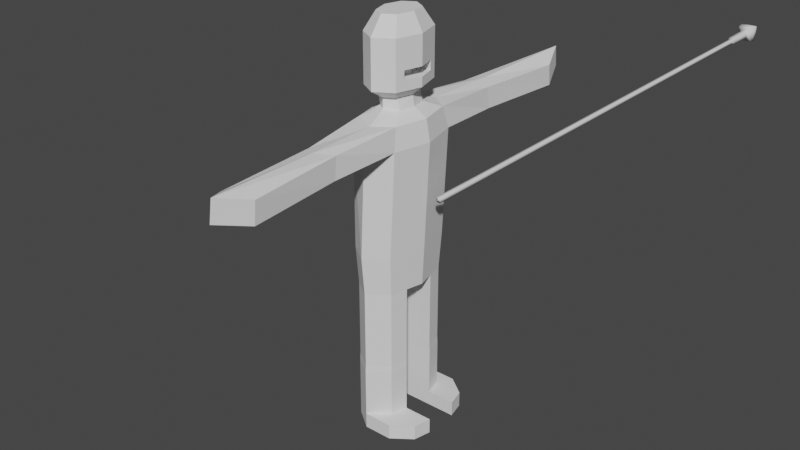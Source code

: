 # Source: robot.blend  (saved by Blender 3.6.13; exported with 4.5.12 LTS)
import bpy
from mathutils import Matrix  # noqa: F401  (used for matrix-valued properties, if any)

bpy.ops.wm.read_factory_settings(use_empty=True)
scene = bpy.context.scene
scene.name = 'Scene'

# ---- collections
col_collection = bpy.data.collections.new('Collection'); scene.collection.children.link(col_collection)

# ---- node groups
ng_auto_smooth = bpy.data.node_groups.new('Auto Smooth', 'GeometryNodeTree')
_s = ng_auto_smooth.interface.new_socket(name='Geometry', in_out='OUTPUT', socket_type='NodeSocketGeometry')
_s = ng_auto_smooth.interface.new_socket(name='Geometry', in_out='INPUT', socket_type='NodeSocketGeometry')
_s = ng_auto_smooth.interface.new_socket(name='Angle', in_out='INPUT', socket_type='NodeSocketFloat')
_s.subtype = 'ANGLE'
_s.min_value = 0.0
_s.max_value = 3.142
ng_auto_smooth.is_modifier = True
_N = ng_auto_smooth.nodes; _L = ng_auto_smooth.links
n0 = _N.new('NodeGroupOutput'); n0.name = 'Group Output'; n0.location = (480, -100)
n1 = _N.new('NodeGroupInput'); n1.name = 'Group Input'; n1.location = (-420, -300)
n2 = _N.new('NodeGroupInput'); n2.name = 'Group Input.001'; n2.location = (-60, -100)
n3 = _N.new('GeometryNodeSetShadeSmooth'); n3.name = 'Set Shade Smooth'; n3.location = (120, -100)
n3.domain = 'EDGE'
n4 = _N.new('GeometryNodeSetShadeSmooth'); n4.name = 'Set Shade Smooth.001'; n4.location = (300, -100)
n5 = _N.new('GeometryNodeInputMeshEdgeAngle'); n5.name = 'Edge Angle'; n5.location = (-420, -220)
n6 = _N.new('GeometryNodeInputEdgeSmooth'); n6.name = 'Is Edge Smooth'; n6.location = (-60, -160)
n7 = _N.new('GeometryNodeInputShadeSmooth'); n7.name = 'Is Face Smooth'; n7.location = (-240, -340)
n8 = _N.new('FunctionNodeBooleanMath'); n8.name = 'Boolean Math'; n8.location = (-60, -220)
n9 = _N.new('FunctionNodeCompare'); n9.name = 'Compare'; n9.location = (-240, -180)
n9.operation = 'LESS_EQUAL'
_L.new(n5.outputs[0], n9.inputs[0])
_L.new(n4.outputs[0], n0.inputs[0])
_L.new(n1.outputs[1], n9.inputs[1])
_L.new(n9.outputs[0], n8.inputs[0])
_L.new(n7.outputs[0], n8.inputs[1])
_L.new(n2.outputs[0], n3.inputs[0])
_L.new(n6.outputs[0], n3.inputs[1])
_L.new(n3.outputs[0], n4.inputs[0])
_L.new(n8.outputs[0], n3.inputs[2])
n0.is_active_output = True

# ---- world
world_world = bpy.data.worlds.new('World'); scene.world = world_world
world_world.use_nodes = True; world_world.node_tree.nodes.clear()
_N = world_world.node_tree.nodes; _L = world_world.node_tree.links
n0 = _N.new('ShaderNodeOutputWorld'); n0.name = 'World Output'; n0.location = (300, 300)
n1 = _N.new('ShaderNodeBackground'); n1.name = 'Background'; n1.location = (10, 300)
n1.inputs[0].default_value = (0.05088, 0.05088, 0.05088, 1.0)
_L.new(n1.outputs[0], n0.inputs[0])
n0.is_active_output = True
world_world.color = (0.05088, 0.05088, 0.05088)
world_world.use_sun_shadow = False
world_world.sun_shadow_jitter_overblur = 0.0

# ---- meshes
me_cube_001 = bpy.data.meshes.new('Cube.001')
me_cube_001.from_pydata([(-1.0, 7.219e-05, -1.0), (-1.0, 7.219e-05, 1.0), (-1.0, 2.074, -1.0), (-1.0, 2.074, 1.0), (1.0, 7.219e-05, -1.0), (1.0, 7.219e-05, 1.0), (1.0, 2.074, -1.0), (1.0, 2.074, 1.0), (-1.0, 1.995, -1.0), (-1.0, 1.915, -1.0), (-1.0, 1.835, -1.0), (-1.0, 1.755, -1.0), (-1.0, 1.675, -1.0), (-1.0, 1.596, -1.0), (-1.0, 1.516, -1.0), (-1.0, 1.436, -1.0), (-1.0, 1.356, -1.0), (-1.0, 1.277, -1.0), (-1.0, 1.197, -1.0), (-1.0, 1.117, -1.0), (-1.0, 1.037, -1.0), (-1.0, 0.9575, -1.0), (-1.0, 0.8777, -1.0), (-1.0, 0.7979, -1.0), (-1.0, 0.7181, -1.0), (-1.0, 0.6383, -1.0), (-1.0, 0.5585, -1.0), (-1.0, 0.4788, -1.0), (-1.0, 0.399, -1.0), (-1.0, 0.3192, -1.0), (-1.0, 0.2394, -1.0), (-1.0, 0.1596, -1.0), (-1.0, 0.07985, -1.0), (-1.0, 0.07985, 1.0), (-1.0, 0.1596, 1.0), (-1.0, 0.2394, 1.0), (-1.0, 0.3192, 1.0), (-1.0, 0.399, 1.0), (-1.0, 0.4788, 1.0), (-1.0, 0.5585, 1.0), (-1.0, 0.6383, 1.0), (-1.0, 0.7181, 1.0), (-1.0, 0.7979, 1.0), (-1.0, 0.8777, 1.0), (-1.0, 0.9575, 1.0), (-1.0, 1.037, 1.0), (-1.0, 1.117, 1.0), (-1.0, 1.197, 1.0), (-1.0, 1.277, 1.0), (-1.0, 1.356, 1.0), (-1.0, 1.436, 1.0), (-1.0, 1.516, 1.0), (-1.0, 1.596, 1.0), (-1.0, 1.675, 1.0), (-1.0, 1.755, 1.0), (-1.0, 1.835, 1.0), (-1.0, 1.915, 1.0), (-1.0, 1.995, 1.0), (1.0, 0.07985, -1.0), (1.0, 0.1596, -1.0), (1.0, 0.2394, -1.0), (1.0, 0.3192, -1.0), (1.0, 0.399, -1.0), (1.0, 0.4788, -1.0), (1.0, 0.5585, -1.0), (1.0, 0.6383, -1.0), (1.0, 0.7181, -1.0), (1.0, 0.7979, -1.0), (1.0, 0.8777, -1.0), (1.0, 0.9575, -1.0), (1.0, 1.037, -1.0), (1.0, 1.117, -1.0), (1.0, 1.197, -1.0), (1.0, 1.277, -1.0), (1.0, 1.356, -1.0), (1.0, 1.436, -1.0), (1.0, 1.516, -1.0), (1.0, 1.596, -1.0), (1.0, 1.675, -1.0), (1.0, 1.755, -1.0), (1.0, 1.835, -1.0), (1.0, 1.915, -1.0), (1.0, 1.995, -1.0), (1.0, 1.995, 1.0), (1.0, 1.915, 1.0), (1.0, 1.835, 1.0), (1.0, 1.755, 1.0), (1.0, 1.675, 1.0), (1.0, 1.596, 1.0), (1.0, 1.516, 1.0), (1.0, 1.436, 1.0), (1.0, 1.356, 1.0), (1.0, 1.277, 1.0), (1.0, 1.197, 1.0), (1.0, 1.117, 1.0), (1.0, 1.037, 1.0), (1.0, 0.9575, 1.0), (1.0, 0.8777, 1.0), (1.0, 0.7979, 1.0), (1.0, 0.7181, 1.0), (1.0, 0.6383, 1.0), (1.0, 0.5585, 1.0), (1.0, 0.4788, 1.0), (1.0, 0.399, 1.0), (1.0, 0.3192, 1.0), (1.0, 0.2394, 1.0), (1.0, 0.1596, 1.0), (1.0, 0.07985, 1.0), (-1.645, 2.09, 1.645), (-1.645, 2.09, -1.645), (1.645, 2.09, -1.645), (1.645, 2.09, 1.645), (-1.771, 2.218, 1.771), (-1.771, 2.218, -1.771), (1.771, 2.218, -1.771), (1.771, 2.218, 1.771), (-3.769, 2.227, 3.769), (-3.769, 2.227, -3.769), (3.769, 2.227, -3.769), (3.769, 2.227, 3.769), (-4.158, 2.254, 4.158), (-4.158, 2.254, -4.158), (4.158, 2.254, -4.158), (4.158, 2.254, 4.158), (-3.455, 2.284, 3.455), (-3.455, 2.284, -3.455), (3.455, 2.284, -3.455), (3.455, 2.284, 3.455), (-1.402, 2.305, 1.402), (-1.402, 2.305, -1.402), (1.402, 2.305, -1.402), (1.402, 2.305, 1.402), (-1.741, 2.213, -1.741), (1.741, 2.213, -1.741), (1.741, 2.213, 1.741), (-1.741, 2.213, 1.741)], [], [(8, 57, 3, 2), (6, 2, 109, 110), (58, 107, 5, 4), (4, 5, 1, 0), (32, 58, 4, 0), (107, 33, 1, 5), (7, 3, 57, 83), (83, 57, 56, 84), (84, 56, 55, 85), (85, 55, 54, 86), (86, 54, 53, 87), (87, 53, 52, 88), (88, 52, 51, 89), (89, 51, 50, 90), (90, 50, 49, 91), (91, 49, 48, 92), (92, 48, 47, 93), (93, 47, 46, 94), (94, 46, 45, 95), (95, 45, 44, 96), (96, 44, 43, 97), (97, 43, 42, 98), (98, 42, 41, 99), (99, 41, 40, 100), (100, 40, 39, 101), (101, 39, 38, 102), (102, 38, 37, 103), (103, 37, 36, 104), (104, 36, 35, 105), (105, 35, 34, 106), (106, 34, 33, 107), (2, 6, 82, 8), (8, 82, 81, 9), (9, 81, 80, 10), (10, 80, 79, 11), (11, 79, 78, 12), (12, 78, 77, 13), (13, 77, 76, 14), (14, 76, 75, 15), (15, 75, 74, 16), (16, 74, 73, 17), (17, 73, 72, 18), (18, 72, 71, 19), (19, 71, 70, 20), (20, 70, 69, 21), (21, 69, 68, 22), (22, 68, 67, 23), (23, 67, 66, 24), (24, 66, 65, 25), (25, 65, 64, 26), (26, 64, 63, 27), (27, 63, 62, 28), (28, 62, 61, 29), (29, 61, 60, 30), (30, 60, 59, 31), (31, 59, 58, 32), (6, 7, 83, 82), (82, 83, 84, 81), (81, 84, 85, 80), (80, 85, 86, 79), (79, 86, 87, 78), (78, 87, 88, 77), (77, 88, 89, 76), (76, 89, 90, 75), (75, 90, 91, 74), (74, 91, 92, 73), (73, 92, 93, 72), (72, 93, 94, 71), (71, 94, 95, 70), (70, 95, 96, 69), (69, 96, 97, 68), (68, 97, 98, 67), (67, 98, 99, 66), (66, 99, 100, 65), (65, 100, 101, 64), (64, 101, 102, 63), (63, 102, 103, 62), (62, 103, 104, 61), (61, 104, 105, 60), (60, 105, 106, 59), (59, 106, 107, 58), (0, 1, 33, 32), (32, 33, 34, 31), (31, 34, 35, 30), (30, 35, 36, 29), (29, 36, 37, 28), (28, 37, 38, 27), (27, 38, 39, 26), (26, 39, 40, 25), (25, 40, 41, 24), (24, 41, 42, 23), (23, 42, 43, 22), (22, 43, 44, 21), (21, 44, 45, 20), (20, 45, 46, 19), (19, 46, 47, 18), (18, 47, 48, 17), (17, 48, 49, 16), (16, 49, 50, 15), (15, 50, 51, 14), (14, 51, 52, 13), (13, 52, 53, 12), (12, 53, 54, 11), (11, 54, 55, 10), (10, 55, 56, 9), (9, 56, 57, 8), (133, 132, 113, 114), (3, 7, 111, 108), (2, 3, 108, 109), (7, 6, 110, 111), (112, 115, 119, 116), (135, 134, 115, 112), (132, 135, 112, 113), (134, 133, 114, 115), (119, 118, 122, 123), (113, 112, 116, 117), (115, 114, 118, 119), (114, 113, 117, 118), (120, 123, 127, 124), (118, 117, 121, 122), (116, 119, 123, 120), (117, 116, 120, 121), (124, 127, 131, 128), (121, 120, 124, 125), (123, 122, 126, 127), (122, 121, 125, 126), (129, 128, 131, 130), (125, 124, 128, 129), (127, 126, 130, 131), (126, 125, 129, 130), (111, 110, 133, 134), (109, 108, 135, 132), (108, 111, 134, 135), (110, 109, 132, 133)])
me_cube_001.polygons.foreach_set('use_smooth', [True] * 134)
_uv = me_cube_001.uv_layers.new(name='UVMap')
_uv.uv.foreach_set('vector', [0.375, 0.2404, 0.625, 0.2404, 0.625, 0.25, 0.375, 0.25, 0.375, 0.5, 0.125, 0.5, 0.125, 0.5, 0.375, 0.5, 0.375, 0.7404, 0.625, 0.7404, 0.625, 0.75, 0.375, 0.75, 0.375, 0.75, 0.625, 0.75, 0.625, 1.0, 0.375, 1.0, 0.125, 0.7404, 0.375, 0.7404, 0.375, 0.75, 0.125, 0.75, 0.625, 0.7404, 0.875, 0.7404, 0.875, 0.75, 0.625, 0.75, 0.625, 0.5, 0.875, 0.5, 0.875, 0.5096, 0.625, 0.5096, 0.625, 0.5096, 0.875, 0.5096, 0.875, 0.5192, 0.625, 0.5192, 0.625, 0.5192, 0.875, 0.5192, 0.875, 0.5288, 0.625, 0.5288, 0.625, 0.5288, 0.875, 0.5288, 0.875, 0.5385, 0.625, 0.5385, 0.625, 0.5385, 0.875, 0.5385, 0.875, 0.5481, 0.625, 0.5481, 0.625, 0.5481, 0.875, 0.5481, 0.875, 0.5577, 0.625, 0.5577, 0.625, 0.5577, 0.875, 0.5577, 0.875, 0.5673, 0.625, 0.5673, 0.625, 0.5673, 0.875, 0.5673, 0.875, 0.5769, 0.625, 0.5769, 0.625, 0.5769, 0.875, 0.5769, 0.875, 0.5865, 0.625, 0.5865, 0.625, 0.5865, 0.875, 0.5865, 0.875, 0.5962, 0.625, 0.5962, 0.625, 0.5962, 0.875, 0.5962, 0.875, 0.6058, 0.625, 0.6058, 0.625, 0.6058, 0.875, 0.6058, 0.875, 0.6154, 0.625, 0.6154, 0.625, 0.6154, 0.875, 0.6154, 0.875, 0.625, 0.625, 0.625, 0.625, 0.625, 0.875, 0.625, 0.875, 0.6346, 0.625, 0.6346, 0.625, 0.6346, 0.875, 0.6346, 0.875, 0.6442, 0.625, 0.6442, 0.625, 0.6442, 0.875, 0.6442, 0.875, 0.6538, 0.625, 0.6538, 0.625, 0.6538, 0.875, 0.6538, 0.875, 0.6635, 0.625, 0.6635, 0.625, 0.6635, 0.875, 0.6635, 0.875, 0.6731, 0.625, 0.6731, 0.625, 0.6731, 0.875, 0.6731, 0.875, 0.6827, 0.625, 0.6827, 0.625, 0.6827, 0.875, 0.6827, 0.875, 0.6923, 0.625, 0.6923, 0.625, 0.6923, 0.875, 0.6923, 0.875, 0.7019, 0.625, 0.7019, 0.625, 0.7019, 0.875, 0.7019, 0.875, 0.7115, 0.625, 0.7115, 0.625, 0.7115, 0.875, 0.7115, 0.875, 0.7212, 0.625, 0.7212, 0.625, 0.7212, 0.875, 0.7212, 0.875, 0.7308, 0.625, 0.7308, 0.625, 0.7308, 0.875, 0.7308, 0.875, 0.7404, 0.625, 0.7404, 0.125, 0.5, 0.375, 0.5, 0.375, 0.5096, 0.125, 0.5096, 0.125, 0.5096, 0.375, 0.5096, 0.375, 0.5192, 0.125, 0.5192, 0.125, 0.5192, 0.375, 0.5192, 0.375, 0.5288, 0.125, 0.5288, 0.125, 0.5288, 0.375, 0.5288, 0.375, 0.5385, 0.125, 0.5385, 0.125, 0.5385, 0.375, 0.5385, 0.375, 0.5481, 0.125, 0.5481, 0.125, 0.5481, 0.375, 0.5481, 0.375, 0.5577, 0.125, 0.5577, 0.125, 0.5577, 0.375, 0.5577, 0.375, 0.5673, 0.125, 0.5673, 0.125, 0.5673, 0.375, 0.5673, 0.375, 0.5769, 0.125, 0.5769, 0.125, 0.5769, 0.375, 0.5769, 0.375, 0.5865, 0.125, 0.5865, 0.125, 0.5865, 0.375, 0.5865, 0.375, 0.5962, 0.125, 0.5962, 0.125, 0.5962, 0.375, 0.5962, 0.375, 0.6058, 0.125, 0.6058, 0.125, 0.6058, 0.375, 0.6058, 0.375, 0.6154, 0.125, 0.6154, 0.125, 0.6154, 0.375, 0.6154, 0.375, 0.625, 0.125, 0.625, 0.125, 0.625, 0.375, 0.625, 0.375, 0.6346, 0.125, 0.6346, 0.125, 0.6346, 0.375, 0.6346, 0.375, 0.6442, 0.125, 0.6442, 0.125, 0.6442, 0.375, 0.6442, 0.375, 0.6538, 0.125, 0.6538, 0.125, 0.6538, 0.375, 0.6538, 0.375, 0.6635, 0.125, 0.6635, 0.125, 0.6635, 0.375, 0.6635, 0.375, 0.6731, 0.125, 0.6731, 0.125, 0.6731, 0.375, 0.6731, 0.375, 0.6827, 0.125, 0.6827, 0.125, 0.6827, 0.375, 0.6827, 0.375, 0.6923, 0.125, 0.6923, 0.125, 0.6923, 0.375, 0.6923, 0.375, 0.7019, 0.125, 0.7019, 0.125, 0.7019, 0.375, 0.7019, 0.375, 0.7115, 0.125, 0.7115, 0.125, 0.7115, 0.375, 0.7115, 0.375, 0.7212, 0.125, 0.7212, 0.125, 0.7212, 0.375, 0.7212, 0.375, 0.7308, 0.125, 0.7308, 0.125, 0.7308, 0.375, 0.7308, 0.375, 0.7404, 0.125, 0.7404, 0.375, 0.5, 0.625, 0.5, 0.625, 0.5096, 0.375, 0.5096, 0.375, 0.5096, 0.625, 0.5096, 0.625, 0.5192, 0.375, 0.5192, 0.375, 0.5192, 0.625, 0.5192, 0.625, 0.5288, 0.375, 0.5288, 0.375, 0.5288, 0.625, 0.5288, 0.625, 0.5385, 0.375, 0.5385, 0.375, 0.5385, 0.625, 0.5385, 0.625, 0.5481, 0.375, 0.5481, 0.375, 0.5481, 0.625, 0.5481, 0.625, 0.5577, 0.375, 0.5577, 0.375, 0.5577, 0.625, 0.5577, 0.625, 0.5673, 0.375, 0.5673, 0.375, 0.5673, 0.625, 0.5673, 0.625, 0.5769, 0.375, 0.5769, 0.375, 0.5769, 0.625, 0.5769, 0.625, 0.5865, 0.375, 0.5865, 0.375, 0.5865, 0.625, 0.5865, 0.625, 0.5962, 0.375, 0.5962, 0.375, 0.5962, 0.625, 0.5962, 0.625, 0.6058, 0.375, 0.6058, 0.375, 0.6058, 0.625, 0.6058, 0.625, 0.6154, 0.375, 0.6154, 0.375, 0.6154, 0.625, 0.6154, 0.625, 0.625, 0.375, 0.625, 0.375, 0.625, 0.625, 0.625, 0.625, 0.6346, 0.375, 0.6346, 0.375, 0.6346, 0.625, 0.6346, 0.625, 0.6442, 0.375, 0.6442, 0.375, 0.6442, 0.625, 0.6442, 0.625, 0.6538, 0.375, 0.6538, 0.375, 0.6538, 0.625, 0.6538, 0.625, 0.6635, 0.375, 0.6635, 0.375, 0.6635, 0.625, 0.6635, 0.625, 0.6731, 0.375, 0.6731, 0.375, 0.6731, 0.625, 0.6731, 0.625, 0.6827, 0.375, 0.6827, 0.375, 0.6827, 0.625, 0.6827, 0.625, 0.6923, 0.375, 0.6923, 0.375, 0.6923, 0.625, 0.6923, 0.625, 0.7019, 0.375, 0.7019, 0.375, 0.7019, 0.625, 0.7019, 0.625, 0.7115, 0.375, 0.7115, 0.375, 0.7115, 0.625, 0.7115, 0.625, 0.7212, 0.375, 0.7212, 0.375, 0.7212, 0.625, 0.7212, 0.625, 0.7308, 0.375, 0.7308, 0.375, 0.7308, 0.625, 0.7308, 0.625, 0.7404, 0.375, 0.7404, 0.375, 0.0, 0.625, 0.0, 0.625, 0.009615, 0.375, 0.009615, 0.375, 0.009615, 0.625, 0.009615, 0.625, 0.01923, 0.375, 0.01923, 0.375, 0.01923, 0.625, 0.01923, 0.625, 0.02885, 0.375, 0.02885, 0.375, 0.02885, 0.625, 0.02885, 0.625, 0.03846, 0.375, 0.03846, 0.375, 0.03846, 0.625, 0.03846, 0.625, 0.04808, 0.375, 0.04808, 0.375, 0.04808, 0.625, 0.04808, 0.625, 0.05769, 0.375, 0.05769, 0.375, 0.05769, 0.625, 0.05769, 0.625, 0.06731, 0.375, 0.06731, 0.375, 0.06731, 0.625, 0.06731, 0.625, 0.07692, 0.375, 0.07692, 0.375, 0.07692, 0.625, 0.07692, 0.625, 0.08654, 0.375, 0.08654, 0.375, 0.08654, 0.625, 0.08654, 0.625, 0.09615, 0.375, 0.09615, 0.375, 0.09615, 0.625, 0.09615, 0.625, 0.1058, 0.375, 0.1058, 0.375, 0.1058, 0.625, 0.1058, 0.625, 0.1154, 0.375, 0.1154, 0.375, 0.1154, 0.625, 0.1154, 0.625, 0.125, 0.375, 0.125, 0.375, 0.125, 0.625, 0.125, 0.625, 0.1346, 0.375, 0.1346, 0.375, 0.1346, 0.625, 0.1346, 0.625, 0.1442, 0.375, 0.1442, 0.375, 0.1442, 0.625, 0.1442, 0.625, 0.1538, 0.375, 0.1538, 0.375, 0.1538, 0.625, 0.1538, 0.625, 0.1635, 0.375, 0.1635, 0.375, 0.1635, 0.625, 0.1635, 0.625, 0.1731, 0.375, 0.1731, 0.375, 0.1731, 0.625, 0.1731, 0.625, 0.1827, 0.375, 0.1827, 0.375, 0.1827, 0.625, 0.1827, 0.625, 0.1923, 0.375, 0.1923, 0.375, 0.1923, 0.625, 0.1923, 0.625, 0.2019, 0.375, 0.2019, 0.375, 0.2019, 0.625, 0.2019, 0.625, 0.2115, 0.375, 0.2115, 0.375, 0.2115, 0.625, 0.2115, 0.625, 0.2212, 0.375, 0.2212, 0.375, 0.2212, 0.625, 0.2212, 0.625, 0.2308, 0.375, 0.2308, 0.375, 0.2308, 0.625, 0.2308, 0.625, 0.2404, 0.375, 0.2404, 0.375, 0.5, 0.125, 0.5, 0.125, 0.5, 0.375, 0.5, 0.875, 0.5, 0.625, 0.5, 0.625, 0.5, 0.875, 0.5, 0.375, 0.25, 0.625, 0.25, 0.625, 0.25, 0.375, 0.25, 0.625, 0.5, 0.375, 0.5, 0.375, 0.5, 0.625, 0.5, 0.875, 0.5, 0.625, 0.5, 0.625, 0.5, 0.875, 0.5, 0.875, 0.5, 0.625, 0.5, 0.625, 0.5, 0.875, 0.5, 0.375, 0.25, 0.625, 0.25, 0.625, 0.25, 0.375, 0.25, 0.625, 0.5, 0.375, 0.5, 0.375, 0.5, 0.625, 0.5, 0.625, 0.5, 0.375, 0.5, 0.375, 0.5, 0.625, 0.5, 0.375, 0.25, 0.625, 0.25, 0.625, 0.25, 0.375, 0.25, 0.625, 0.5, 0.375, 0.5, 0.375, 0.5, 0.625, 0.5, 0.375, 0.5, 0.125, 0.5, 0.125, 0.5, 0.375, 0.5, 0.875, 0.5, 0.625, 0.5, 0.625, 0.5, 0.875, 0.5, 0.375, 0.5, 0.125, 0.5, 0.125, 0.5, 0.375, 0.5, 0.875, 0.5, 0.625, 0.5, 0.625, 0.5, 0.875, 0.5, 0.375, 0.25, 0.625, 0.25, 0.625, 0.25, 0.375, 0.25, 0.875, 0.5, 0.625, 0.5, 0.625, 0.5, 0.875, 0.5, 0.375, 0.25, 0.625, 0.25, 0.625, 0.25, 0.375, 0.25, 0.625, 0.5, 0.375, 0.5, 0.375, 0.5, 0.625, 0.5, 0.375, 0.5, 0.125, 0.5, 0.125, 0.5, 0.375, 0.5, 0.375, 0.25, 0.625, 0.25, 0.625, 0.5, 0.375, 0.5, 0.375, 0.25, 0.625, 0.25, 0.625, 0.25, 0.375, 0.25, 0.625, 0.5, 0.375, 0.5, 0.375, 0.5, 0.625, 0.5, 0.375, 0.5, 0.125, 0.5, 0.125, 0.5, 0.375, 0.5, 0.625, 0.5, 0.375, 0.5, 0.375, 0.5, 0.625, 0.5, 0.375, 0.25, 0.625, 0.25, 0.625, 0.25, 0.375, 0.25, 0.875, 0.5, 0.625, 0.5, 0.625, 0.5, 0.875, 0.5, 0.375, 0.5, 0.125, 0.5, 0.125, 0.5, 0.375, 0.5])
me_cube_001.update()
me_cylinder_001 = bpy.data.meshes.new('Cylinder.001')
me_cylinder_001.from_pydata([(0.0, 1.0, -1.0), (0.169, 1.0, 1.0), (0.7071, 0.7071, -1.0), (0.8761, 0.7071, 1.0), (1.0, 0.0, -1.0), (1.169, 0.0, 1.0), (0.7071, -0.7071, -1.0), (0.8761, -0.7071, 1.0), (0.0, -1.0, -1.0), (0.169, -1.0, 1.0), (-0.7071, -0.7071, -1.0), (-0.7071, -0.7071, 1.0), (-1.0, 0.0, -1.0), (-1.0, 0.0, 1.0), (-0.7071, 0.7071, -1.0), (-0.7071, 0.7071, 1.0), (0.7787, 0.6097, 1.4), (0.169, 0.8623, 1.4), (1.031, 0.0, 1.4), (0.7787, -0.6097, 1.4), (0.169, -0.8623, 1.4), (-0.6097, -0.6097, 1.4), (-0.8623, 0.0, 1.4), (-0.6097, 0.6097, 1.4), (0.4628, 0.2938, 1.548), (6.176e-08, 0.4155, 1.548), (0.5845, 0.0, 1.548), (0.4628, -0.2938, 1.548), (6.176e-08, -0.4155, 1.548), (-0.2938, -0.2938, 1.548), (-0.4155, 0.0, 1.548), (-0.2938, 0.2938, 1.548), (0.3613, 0.2938, 1.748), (2.826e-08, 0.4155, 1.748), (0.5109, -1.11e-16, 1.748), (0.3613, -0.2938, 1.748), (2.826e-08, -0.4155, 1.748), (-0.3613, -0.2938, 1.748), (-0.5109, -1.11e-16, 1.748), (-0.3613, 0.2938, 1.748), (0.6876, 0.3365, 2.093), (-5.233e-08, 0.6986, 1.917), (0.859, -2.444e-09, 2.093), (0.6876, -0.3365, 2.093), (-5.233e-08, -0.6986, 1.917), (-0.6074, -0.494, 1.917), (-0.859, -2.444e-09, 1.917), (-0.6074, 0.494, 1.917), (0.6876, 0.3365, 2.267), (-1.411e-07, 0.6986, 2.444), (0.859, -2.444e-09, 2.267), (0.6876, -0.3365, 2.267), (-1.411e-07, -0.6986, 2.444), (-0.6074, -0.494, 2.444), (-0.859, -2.444e-09, 2.444), (-0.6074, 0.494, 2.444), (0.6074, 0.494, 2.812), (-1.411e-07, 0.6986, 2.812), (0.859, -2.444e-09, 2.812), (0.6074, -0.494, 2.812), (-1.411e-07, -0.6986, 2.812), (-0.6074, -0.494, 2.812), (-0.859, -2.444e-09, 2.812), (-0.6074, 0.494, 2.812), (0.3875, 0.3151, 3.139), (-9.002e-08, 0.4457, 3.139), (0.548, 1.039e-09, 3.139), (0.3875, -0.3151, 3.139), (-9.002e-08, -0.4457, 3.139), (-0.3875, -0.3151, 3.139), (-0.548, 1.039e-09, 3.139), (-0.3875, 0.3151, 3.139), (-8.991e-08, 0.9325, -1.721), (0.6594, 0.6594, -1.721), (0.9325, 0.0, -1.721), (0.6594, -0.6594, -1.721), (-8.991e-08, -0.9325, -1.721), (-0.6594, -0.6594, -1.721), (-0.9325, 0.0, -1.721), (-0.6594, 0.6594, -1.721), (0.796, 0.3297, -1.721), (-0.796, 0.3297, -1.721), (0.796, -0.3297, -1.721), (-0.796, -0.3297, -1.721), (-8.991e-08, 0.9325, -3.195), (0.6594, 0.6594, -3.195), (0.796, -0.3297, -3.195), (0.6594, -0.6594, -3.195), (-8.991e-08, -0.9325, -3.195), (-0.6594, -0.6594, -3.195), (-0.796, 0.3297, -3.195), (-0.6594, 0.6594, -3.195), (0.796, 0.3297, -3.195), (-0.796, -0.3297, -3.195), (-8.961e-08, 0.9423, -3.332), (0.6663, 0.6663, -3.332), (0.8043, -0.3332, -3.332), (0.6663, -0.6663, -3.332), (-8.961e-08, -0.9423, -3.332), (-0.6663, -0.6663, -3.332), (-0.8043, 0.3332, -3.332), (-0.6663, 0.6663, -3.332), (0.8043, 0.3332, -3.332), (-0.8043, -0.3332, -3.332), (-8.961e-08, 0.9423, -4.246), (0.6663, 0.6663, -4.246), (0.8043, -0.3332, -4.246), (0.6663, -0.6663, -4.246), (-8.961e-08, -0.9423, -4.246), (-0.6663, -0.6663, -4.246), (-0.8043, 0.3332, -4.246), (-0.6663, 0.6663, -4.246), (0.8043, 0.3332, -4.246), (-0.8043, -0.3332, -4.246), (-8.961e-08, 0.9423, -4.537), (0.6663, 0.6663, -4.537), (0.8043, -0.3332, -4.537), (0.6663, -0.6663, -4.537), (-8.961e-08, -0.9423, -4.537), (-0.6663, -0.6663, -4.537), (-0.8043, 0.3332, -4.537), (-0.6663, 0.6663, -4.537), (0.8043, 0.3332, -4.537), (-0.8043, -0.3332, -4.537), (0.9676, 0.9423, -4.246), (1.634, 0.6663, -4.246), (1.772, -0.3332, -4.246), (1.634, -0.6663, -4.246), (0.9676, -0.9423, -4.246), (1.772, 0.3332, -4.246), (0.9676, 0.9423, -4.537), (1.634, 0.6663, -4.537), (1.772, -0.3332, -4.537), (1.634, -0.6663, -4.537), (0.9676, -0.9423, -4.537), (1.772, 0.3332, -4.537), (0.6432, -0.4236, 2.523), (0.8231, -0.07038, 2.523), (0.8231, -0.07038, 2.733), (0.6432, -0.4236, 2.733), (0.8231, 0.07038, 2.523), (0.6432, 0.4236, 2.523), (0.6432, 0.4236, 2.733), (0.8231, 0.07038, 2.733), (0.859, -2.444e-09, 1.917), (0.6074, 0.494, 1.917), (0.6074, -0.494, 1.917), (0.859, -2.444e-09, 2.444), (0.6074, 0.494, 2.444), (0.6074, -0.494, 2.444), (0.4121, -2.444e-09, 2.267), (0.4121, -2.444e-09, 2.093), (0.2407, 0.3365, 2.093), (0.2407, -0.3365, 2.093), (0.2407, 0.3365, 2.267), (0.2407, -0.3365, 2.267), (0.7123, 2.011, 0.9415), (0.2382, 2.295, 1.0), (0.2382, -2.295, 1.0), (0.7123, -2.011, 0.9415), (-0.2791, -2.057, 0.9389), (-0.2791, 2.057, 0.9389), (0.6868, 1.957, 1.342), (0.2427, 2.218, 1.401), (0.2427, -2.218, 1.401), (0.6868, -1.957, 1.342), (-0.2536, -2.003, 1.339), (-0.2536, 2.003, 1.339), (0.9095, 3.802, 0.9044), (0.4572, 4.406, 1.08), (0.4572, -4.406, 1.08), (0.9095, -3.802, 0.9044), (-0.003052, -3.985, 0.9489), (-0.003052, 3.985, 0.9489), (0.905, 3.766, 1.305), (0.4683, 4.354, 1.48), (0.4683, -4.354, 1.48), (0.905, -3.766, 1.305), (0.00145, -3.949, 1.349), (0.00145, 3.949, 1.349)], [], [(0, 1, 3, 2), (2, 3, 5, 4), (4, 5, 7, 6), (6, 7, 9, 8), (8, 9, 11, 10), (10, 11, 13, 12), (13, 11, 21, 22), (12, 13, 15, 14), (14, 15, 1, 0), (2, 4, 74, 80, 73), (21, 20, 28, 29), (1, 15, 161, 157), (15, 13, 22, 23), (5, 3, 16, 18), (15, 23, 167, 161), (21, 11, 160, 166), (3, 1, 157, 156), (7, 5, 18, 19), (31, 30, 38, 39), (19, 18, 26, 27), (16, 17, 25, 24), (17, 23, 31, 25), (22, 21, 29, 30), (20, 19, 27, 28), (18, 16, 24, 26), (23, 22, 30, 31), (38, 37, 45, 46), (29, 28, 36, 37), (27, 26, 34, 35), (24, 25, 33, 32), (25, 31, 39, 33), (30, 29, 37, 38), (28, 27, 35, 36), (26, 24, 32, 34), (145, 41, 49, 148), (36, 35, 146, 44), (34, 32, 145, 144), (39, 38, 46, 47), (37, 36, 44, 45), (35, 34, 144, 146), (32, 33, 41, 145), (33, 39, 47, 41), (55, 54, 62, 63), (41, 47, 55, 49), (46, 45, 53, 54), (44, 146, 149, 52), (40, 48, 154, 152), (47, 46, 54, 55), (45, 44, 52, 53), (43, 42, 151, 153), (58, 56, 64, 66), (53, 52, 60, 61), (136, 137, 138, 139), (148, 49, 57, 56), (49, 55, 63, 57), (54, 53, 61, 62), (52, 149, 59, 60), (140, 141, 142, 143), (65, 71, 66, 64), (63, 62, 70, 71), (61, 60, 68, 69), (59, 58, 66, 67), (56, 57, 65, 64), (57, 63, 71, 65), (62, 61, 69, 70), (60, 59, 67, 68), (80, 81, 90, 92), (8, 10, 77, 76), (14, 0, 72, 79), (0, 2, 73, 72), (4, 6, 75, 82, 74), (10, 12, 78, 83, 77), (6, 8, 76, 75), (12, 14, 79, 81, 78), (73, 80, 92, 85), (83, 78, 81, 82), (74, 82, 81, 80), (82, 75, 87, 86), (77, 83, 93, 89), (87, 88, 98, 97), (91, 84, 94, 101), (86, 87, 97, 96), (90, 91, 101, 100), (81, 79, 91, 90), (75, 76, 88, 87), (72, 73, 85, 84), (79, 72, 84, 91), (76, 77, 89, 88), (83, 82, 86, 93), (103, 96, 106, 113), (97, 98, 108, 107), (101, 94, 104, 111), (96, 97, 107, 106), (93, 86, 96, 103), (85, 92, 102, 95), (88, 89, 99, 98), (92, 90, 100, 102), (84, 85, 95, 94), (89, 93, 103, 99), (107, 108, 128, 127), (113, 106, 116, 123), (112, 122, 135, 129), (111, 104, 114, 121), (95, 102, 112, 105), (98, 99, 109, 108), (102, 100, 110, 112), (94, 95, 105, 104), (99, 103, 113, 109), (100, 101, 111, 110), (116, 117, 118, 119), (119, 123, 116), (120, 121, 114, 122), (115, 122, 114), (108, 109, 119, 118), (112, 110, 120, 122), (118, 117, 133, 134), (109, 113, 123, 119), (110, 111, 121, 120), (108, 118, 134, 128), (125, 129, 135, 131), (127, 128, 134, 133), (124, 125, 131, 130), (126, 127, 133, 132), (122, 115, 131, 135), (105, 112, 129, 125), (115, 114, 130, 131), (116, 106, 126, 132), (104, 105, 125, 124), (117, 116, 132, 133), (114, 104, 124, 130), (106, 107, 127, 126), (67, 66, 69, 68), (70, 69, 66, 71), (149, 147, 137, 136), (147, 58, 138, 137), (58, 59, 139, 138), (59, 149, 136, 139), (147, 148, 141, 140), (148, 56, 142, 141), (56, 58, 143, 142), (58, 147, 140, 143), (40, 42, 144, 145), (42, 43, 146, 144), (50, 48, 148, 147), (51, 50, 147, 149), (48, 40, 145, 148), (43, 51, 149, 146), (151, 152, 154, 150), (153, 151, 150, 155), (48, 50, 150, 154), (42, 40, 152, 151), (51, 43, 153, 155), (50, 51, 155, 150), (164, 166, 178, 176), (159, 165, 177, 171), (160, 158, 170, 172), (162, 156, 168, 174), (16, 3, 156, 162), (19, 20, 164, 165), (7, 19, 165, 159), (17, 16, 162, 163), (11, 9, 158, 160), (23, 17, 163, 167), (9, 7, 159, 158), (20, 21, 166, 164), (170, 171, 177, 176), (172, 170, 176, 178), (169, 173, 179, 175), (168, 169, 175, 174), (157, 161, 173, 169), (156, 157, 169, 168), (167, 163, 175, 179), (163, 162, 174, 175), (161, 167, 179, 173), (158, 159, 171, 170), (166, 160, 172, 178), (165, 164, 176, 177)])
_uv = me_cylinder_001.uv_layers.new(name='UVMap')
_uv.uv.foreach_set('vector', [1.0, 0.5, 1.0, 1.0, 0.875, 1.0, 0.875, 0.5, 0.875, 0.5, 0.875, 1.0, 0.75, 1.0, 0.75, 0.5, 0.75, 0.5, 0.75, 1.0, 0.625, 1.0, 0.625, 0.5, 0.625, 0.5, 0.625, 1.0, 0.5, 1.0, 0.5, 0.5, 0.5, 0.5, 0.5, 1.0, 0.375, 1.0, 0.375, 0.5, 0.375, 0.5, 0.375, 1.0, 0.25, 1.0, 0.25, 0.5, 0.25, 1.0, 0.375, 1.0, 0.375, 1.0, 0.25, 1.0, 0.25, 0.5, 0.25, 1.0, 0.125, 1.0, 0.125, 0.5, 0.125, 0.5, 0.125, 1.0, 0.0, 1.0, 0.0, 0.5, 0.875, 0.5, 0.75, 0.5, 0.75, 0.5, 0.8125, 0.5, 0.875, 0.5, 0.375, 1.0, 0.5, 1.0, 0.5, 1.0, 0.375, 1.0, 0.0, 1.0, 0.125, 1.0, 0.125, 1.0, 0.0, 1.0, 0.125, 1.0, 0.25, 1.0, 0.25, 1.0, 0.125, 1.0, 0.75, 1.0, 0.875, 1.0, 0.875, 1.0, 0.75, 1.0, 0.125, 1.0, 0.125, 1.0, 0.125, 1.0, 0.125, 1.0, 0.375, 1.0, 0.375, 1.0, 0.375, 1.0, 0.375, 1.0, 0.875, 1.0, 1.0, 1.0, 1.0, 1.0, 0.875, 1.0, 0.625, 1.0, 0.75, 1.0, 0.75, 1.0, 0.625, 1.0, 0.125, 1.0, 0.25, 1.0, 0.25, 1.0, 0.125, 1.0, 0.625, 1.0, 0.75, 1.0, 0.75, 1.0, 0.625, 1.0, 0.875, 1.0, 1.0, 1.0, 1.0, 1.0, 0.875, 1.0, 0.0, 1.0, 0.125, 1.0, 0.125, 1.0, 0.0, 1.0, 0.25, 1.0, 0.375, 1.0, 0.375, 1.0, 0.25, 1.0, 0.5, 1.0, 0.625, 1.0, 0.625, 1.0, 0.5, 1.0, 0.75, 1.0, 0.875, 1.0, 0.875, 1.0, 0.75, 1.0, 0.125, 1.0, 0.25, 1.0, 0.25, 1.0, 0.125, 1.0, 0.25, 1.0, 0.375, 1.0, 0.375, 1.0, 0.25, 1.0, 0.375, 1.0, 0.5, 1.0, 0.5, 1.0, 0.375, 1.0, 0.625, 1.0, 0.75, 1.0, 0.75, 1.0, 0.625, 1.0, 0.875, 1.0, 1.0, 1.0, 1.0, 1.0, 0.875, 1.0, 0.0, 1.0, 0.125, 1.0, 0.125, 1.0, 0.0, 1.0, 0.25, 1.0, 0.375, 1.0, 0.375, 1.0, 0.25, 1.0, 0.5, 1.0, 0.625, 1.0, 0.625, 1.0, 0.5, 1.0, 0.75, 1.0, 0.875, 1.0, 0.875, 1.0, 0.75, 1.0, 0.875, 1.0, 1.0, 1.0, 1.0, 1.0, 0.875, 1.0, 0.5, 1.0, 0.625, 1.0, 0.625, 1.0, 0.5, 1.0, 0.75, 1.0, 0.875, 1.0, 0.875, 1.0, 0.75, 1.0, 0.125, 1.0, 0.25, 1.0, 0.25, 1.0, 0.125, 1.0, 0.375, 1.0, 0.5, 1.0, 0.5, 1.0, 0.375, 1.0, 0.625, 1.0, 0.75, 1.0, 0.75, 1.0, 0.625, 1.0, 0.875, 1.0, 1.0, 1.0, 1.0, 1.0, 0.875, 1.0, 0.0, 1.0, 0.125, 1.0, 0.125, 1.0, 0.0, 1.0, 0.125, 1.0, 0.25, 1.0, 0.25, 1.0, 0.125, 1.0, 0.0, 1.0, 0.125, 1.0, 0.125, 1.0, 0.0, 1.0, 0.25, 1.0, 0.375, 1.0, 0.375, 1.0, 0.25, 1.0, 0.5, 1.0, 0.625, 1.0, 0.625, 1.0, 0.5, 1.0, 0.8351, 1.0, 0.8351, 1.0, 0.8351, 1.0, 0.8351, 1.0, 0.125, 1.0, 0.25, 1.0, 0.25, 1.0, 0.125, 1.0, 0.375, 1.0, 0.5, 1.0, 0.5, 1.0, 0.375, 1.0, 0.6649, 1.0, 0.75, 1.0, 0.75, 1.0, 0.6649, 1.0, 0.75, 1.0, 0.875, 1.0, 0.875, 1.0, 0.75, 1.0, 0.375, 1.0, 0.5, 1.0, 0.5, 1.0, 0.375, 1.0, 0.6428, 1.0, 0.7322, 1.0, 0.7322, 1.0, 0.6428, 1.0, 0.875, 1.0, 1.0, 1.0, 1.0, 1.0, 0.875, 1.0, 0.0, 1.0, 0.125, 1.0, 0.125, 1.0, 0.0, 1.0, 0.25, 1.0, 0.375, 1.0, 0.375, 1.0, 0.25, 1.0, 0.5, 1.0, 0.625, 1.0, 0.625, 1.0, 0.5, 1.0, 0.7678, 1.0, 0.8572, 1.0, 0.8572, 1.0, 0.7678, 1.0, 0.0, 1.0, 0.125, 1.0, 0.75, 1.0, 0.875, 1.0, 0.125, 1.0, 0.25, 1.0, 0.25, 1.0, 0.125, 1.0, 0.375, 1.0, 0.5, 1.0, 0.5, 1.0, 0.375, 1.0, 0.625, 1.0, 0.75, 1.0, 0.75, 1.0, 0.625, 1.0, 0.875, 1.0, 1.0, 1.0, 1.0, 1.0, 0.875, 1.0, 0.0, 1.0, 0.125, 1.0, 0.125, 1.0, 0.0, 1.0, 0.25, 1.0, 0.375, 1.0, 0.375, 1.0, 0.25, 1.0, 0.5, 1.0, 0.625, 1.0, 0.625, 1.0, 0.5, 1.0, 0.8125, 0.5, 0.1875, 0.5, 0.1875, 0.5, 0.8125, 0.5, 0.5, 0.5, 0.375, 0.5, 0.375, 0.5, 0.5, 0.5, 0.125, 0.5, 0.0, 0.5, 0.0, 0.5, 0.125, 0.5, 1.0, 0.5, 0.875, 0.5, 0.875, 0.5, 1.0, 0.5, 0.75, 0.5, 0.625, 0.5, 0.625, 0.5, 0.6875, 0.5, 0.75, 0.5, 0.375, 0.5, 0.25, 0.5, 0.25, 0.5, 0.3125, 0.5, 0.375, 0.5, 0.625, 0.5, 0.5, 0.5, 0.5, 0.5, 0.625, 0.5, 0.25, 0.5, 0.125, 0.5, 0.125, 0.5, 0.1875, 0.5, 0.25, 0.5, 0.875, 0.5, 0.8125, 0.5, 0.8125, 0.5, 0.875, 0.5, 0.3125, 0.5, 0.25, 0.5, 0.1875, 0.5, 0.6875, 0.5, 0.75, 0.5, 0.6875, 0.5, 0.1875, 0.5, 0.8125, 0.5, 0.6875, 0.5, 0.625, 0.5, 0.625, 0.5, 0.6875, 0.5, 0.375, 0.5, 0.3125, 0.5, 0.3125, 0.5, 0.375, 0.5, 0.625, 0.5, 0.5, 0.5, 0.5, 0.5, 0.625, 0.5, 0.125, 0.5, 0.0, 0.5, 0.0, 0.5, 0.125, 0.5, 0.6875, 0.5, 0.625, 0.5, 0.625, 0.5, 0.6875, 0.5, 0.1875, 0.5, 0.125, 0.5, 0.125, 0.5, 0.1875, 0.5, 0.1875, 0.5, 0.125, 0.5, 0.125, 0.5, 0.1875, 0.5, 0.625, 0.5, 0.5, 0.5, 0.5, 0.5, 0.625, 0.5, 1.0, 0.5, 0.875, 0.5, 0.875, 0.5, 1.0, 0.5, 0.125, 0.5, 0.0, 0.5, 0.0, 0.5, 0.125, 0.5, 0.5, 0.5, 0.375, 0.5, 0.375, 0.5, 0.5, 0.5, 0.3125, 0.5, 0.6875, 0.5, 0.6875, 0.5, 0.3125, 0.5, 0.3125, 0.5, 0.6875, 0.5, 0.6875, 0.5, 0.3125, 0.5, 0.625, 0.5, 0.5, 0.5, 0.5, 0.5, 0.625, 0.5, 0.125, 0.5, 0.0, 0.5, 0.0, 0.5, 0.125, 0.5, 0.6875, 0.5, 0.625, 0.5, 0.625, 0.5, 0.6875, 0.5, 0.3125, 0.5, 0.6875, 0.5, 0.6875, 0.5, 0.3125, 0.5, 0.875, 0.5, 0.8125, 0.5, 0.8125, 0.5, 0.875, 0.5, 0.5, 0.5, 0.375, 0.5, 0.375, 0.5, 0.5, 0.5, 0.8125, 0.5, 0.1875, 0.5, 0.1875, 0.5, 0.8125, 0.5, 1.0, 0.5, 0.875, 0.5, 0.875, 0.5, 1.0, 0.5, 0.375, 0.5, 0.3125, 0.5, 0.3125, 0.5, 0.375, 0.5, 0.625, 0.5, 0.5, 0.5, 0.5, 0.5, 0.625, 0.5, 0.3125, 0.5, 0.6875, 0.5, 0.6875, 0.5, 0.3125, 0.5, 0.8125, 0.5, 0.8125, 0.5, 0.8125, 0.5, 0.8125, 0.5, 0.125, 0.5, 0.0, 0.5, 0.0, 0.5, 0.125, 0.5, 0.875, 0.5, 0.8125, 0.5, 0.8125, 0.5, 0.875, 0.5, 0.5, 0.5, 0.375, 0.5, 0.375, 0.5, 0.5, 0.5, 0.8125, 0.5, 0.1875, 0.5, 0.1875, 0.5, 0.8125, 0.5, 1.0, 0.5, 0.875, 0.5, 0.875, 0.5, 1.0, 0.5, 0.375, 0.5, 0.3125, 0.5, 0.3125, 0.5, 0.375, 0.5, 0.1875, 0.5, 0.125, 0.5, 0.125, 0.5, 0.1875, 0.5, 0.6875, 0.5, 0.625, 0.5, 0.5, 0.5, 0.375, 0.5, 0.375, 0.5, 0.3125, 0.5, 0.6875, 0.5, 0.1875, 0.5, 0.125, 0.5, 0.0, 0.5, 0.8125, 0.5, 0.875, 0.5, 0.8125, 0.5, 0.0, 0.5, 0.5, 0.5, 0.375, 0.5, 0.375, 0.5, 0.5, 0.5, 0.8125, 0.5, 0.1875, 0.5, 0.1875, 0.5, 0.8125, 0.5, 0.5, 0.5, 0.625, 0.5, 0.625, 0.5, 0.5, 0.5, 0.375, 0.5, 0.3125, 0.5, 0.3125, 0.5, 0.375, 0.5, 0.1875, 0.5, 0.125, 0.5, 0.125, 0.5, 0.1875, 0.5, 0.5, 0.5, 0.5, 0.5, 0.5, 0.5, 0.5, 0.5, 0.875, 0.5, 0.8125, 0.5, 0.8125, 0.5, 0.875, 0.5, 0.625, 0.5, 0.5, 0.5, 0.5, 0.5, 0.625, 0.5, 1.0, 0.5, 0.875, 0.5, 0.875, 0.5, 1.0, 0.5, 0.6875, 0.5, 0.625, 0.5, 0.625, 0.5, 0.6875, 0.5, 0.8125, 0.5, 0.875, 0.5, 0.875, 0.5, 0.8125, 0.5, 0.875, 0.5, 0.8125, 0.5, 0.8125, 0.5, 0.875, 0.5, 0.875, 0.5, 0.0, 0.5, 0.0, 0.5, 0.875, 0.5, 0.6875, 0.5, 0.6875, 0.5, 0.6875, 0.5, 0.6875, 0.5, 1.0, 0.5, 0.875, 0.5, 0.875, 0.5, 1.0, 0.5, 0.625, 0.5, 0.6875, 0.5, 0.6875, 0.5, 0.625, 0.5, 0.0, 0.5, 0.0, 0.5, 0.0, 0.5, 0.0, 0.5, 0.6875, 0.5, 0.625, 0.5, 0.625, 0.5, 0.6875, 0.5, 0.625, 1.0, 0.75, 1.0, 0.375, 1.0, 0.5, 1.0, 0.25, 1.0, 0.375, 1.0, 0.75, 1.0, 0.125, 1.0, 0.625, 1.0, 0.75, 1.0, 0.7322, 1.0, 0.6428, 1.0, 0.75, 1.0, 0.75, 1.0, 0.7322, 1.0, 0.7322, 1.0, 0.75, 1.0, 0.625, 1.0, 0.6428, 1.0, 0.7322, 1.0, 0.625, 1.0, 0.625, 1.0, 0.6428, 1.0, 0.6428, 1.0, 0.75, 1.0, 0.875, 1.0, 0.8572, 1.0, 0.7678, 1.0, 0.875, 1.0, 0.875, 1.0, 0.8572, 1.0, 0.8572, 1.0, 0.875, 1.0, 0.75, 1.0, 0.7678, 1.0, 0.8572, 1.0, 0.75, 1.0, 0.75, 1.0, 0.7678, 1.0, 0.7678, 1.0, 0.8351, 1.0, 0.75, 1.0, 0.75, 1.0, 0.875, 1.0, 0.75, 1.0, 0.6649, 1.0, 0.625, 1.0, 0.75, 1.0, 0.75, 1.0, 0.8351, 1.0, 0.875, 1.0, 0.75, 1.0, 0.6649, 1.0, 0.75, 1.0, 0.75, 1.0, 0.625, 1.0, 0.8351, 1.0, 0.8351, 1.0, 0.875, 1.0, 0.875, 1.0, 0.6649, 1.0, 0.6649, 1.0, 0.625, 1.0, 0.625, 1.0, 0.75, 1.0, 0.8351, 1.0, 0.8351, 1.0, 0.75, 1.0, 0.6649, 1.0, 0.75, 1.0, 0.75, 1.0, 0.6649, 1.0, 0.8351, 1.0, 0.75, 1.0, 0.75, 1.0, 0.8351, 1.0, 0.75, 1.0, 0.8351, 1.0, 0.8351, 1.0, 0.75, 1.0, 0.6649, 1.0, 0.6649, 1.0, 0.6649, 1.0, 0.6649, 1.0, 0.75, 1.0, 0.6649, 1.0, 0.6649, 1.0, 0.75, 1.0, 0.5, 1.0, 0.375, 1.0, 0.375, 1.0, 0.5, 1.0, 0.625, 1.0, 0.625, 1.0, 0.625, 1.0, 0.625, 1.0, 0.375, 1.0, 0.5, 1.0, 0.5, 1.0, 0.375, 1.0, 0.875, 1.0, 0.875, 1.0, 0.875, 1.0, 0.875, 1.0, 0.875, 1.0, 0.875, 1.0, 0.875, 1.0, 0.875, 1.0, 0.625, 1.0, 0.5, 1.0, 0.5, 1.0, 0.625, 1.0, 0.625, 1.0, 0.625, 1.0, 0.625, 1.0, 0.625, 1.0, 1.0, 1.0, 0.875, 1.0, 0.875, 1.0, 1.0, 1.0, 0.375, 1.0, 0.5, 1.0, 0.5, 1.0, 0.375, 1.0, 0.125, 1.0, 0.0, 1.0, 0.0, 1.0, 0.125, 1.0, 0.5, 1.0, 0.625, 1.0, 0.625, 1.0, 0.5, 1.0, 0.5, 1.0, 0.375, 1.0, 0.375, 1.0, 0.5, 1.0, 0.5, 1.0, 0.625, 1.0, 0.625, 1.0, 0.5, 1.0, 0.375, 1.0, 0.5, 1.0, 0.5, 1.0, 0.375, 1.0, 0.0, 1.0, 0.125, 1.0, 0.125, 1.0, 0.0, 1.0, 0.875, 1.0, 1.0, 1.0, 1.0, 1.0, 0.875, 1.0, 0.0, 1.0, 0.125, 1.0, 0.125, 1.0, 0.0, 1.0, 0.875, 1.0, 1.0, 1.0, 1.0, 1.0, 0.875, 1.0, 0.125, 1.0, 0.0, 1.0, 0.0, 1.0, 0.125, 1.0, 1.0, 1.0, 0.875, 1.0, 0.875, 1.0, 1.0, 1.0, 0.125, 1.0, 0.125, 1.0, 0.125, 1.0, 0.125, 1.0, 0.5, 1.0, 0.625, 1.0, 0.625, 1.0, 0.5, 1.0, 0.375, 1.0, 0.375, 1.0, 0.375, 1.0, 0.375, 1.0, 0.625, 1.0, 0.5, 1.0, 0.5, 1.0, 0.625, 1.0])
me_cylinder_001.update()
arm_armature_001 = bpy.data.armatures.new('Armature.001')  # bones are not reproduced
arm_armature_002 = bpy.data.armatures.new('Armature.002')  # bones are not reproduced

# ---- objects
ob_cube = bpy.data.objects.new('Cube', me_cube_001)
ob_armature = bpy.data.objects.new('Armature', arm_armature_001)
ob_cylinder = bpy.data.objects.new('Cylinder', me_cylinder_001)
ob_armature_001 = bpy.data.objects.new('Armature.001', arm_armature_002)

# ---- transforms, parenting, visibility, modifiers, constraints
ob_cube.parent = ob_armature
ob_cube.matrix_parent_inverse = Matrix(((1.0, 2.22e-16, 2.22e-16, -0.0), (2.22e-16, -4.371e-08, -1.0, 0.0), (-2.22e-16, 1.0, -4.371e-08, 0.0), (-0.0, -0.0, 0.0, 1.0)))
ob_cube.location = (0.0, 0.0, 0.0)
ob_cube.scale = (0.02203, 2.789, 0.02203)
_vg = ob_cube.vertex_groups.new(name='Bone')
for _i, _w in zip([0, 1, 4, 5], [0.9898, 0.9888, 0.9888, 0.9898]): _vg.add([_i], _w, 'REPLACE')
_vg = ob_cube.vertex_groups.new(name='Bone.001')
for _i, _w in zip([9, 10, 11, 12, 13, 14, 15, 16, 17, 18, 19, 20, 21, 22, 23, 24, 25, 26, 27, 28, 29, 30, 31, 32, 33, 34, 35, 36, 37, 38, 39, 40, 41, 42, 43, 44, 45, 46, 47, 48, 49, 50, 51, 52, 53, 54, 55, 56, 58, 59, 60, 61, 62, 63, 64, 65, 66, 67, 68, 69, 70, 71, 72, 73, 74, 75, 76, 77, 78, 79, 80, 81, 84, 85, 86, 87, 88, 89, 90, 91, 92, 93, 94, 95, 96, 97, 98, 99, 100, 101, 102, 103, 104, 105, 106, 107], [0.9952, 1.0, 1.0, 1.0, 1.0, 1.0, 1.0, 1.0, 1.0, 1.0, 1.0, 1.0, 1.0, 1.0, 1.0, 1.0, 1.0, 1.0, 1.0, 1.0, 1.0, 1.0, 1.0, 0.9952, 0.9952, 1.0, 1.0, 1.0, 1.0, 1.0, 1.0, 1.0, 1.0, 1.0, 1.0, 1.0, 1.0, 1.0, 1.0, 1.0, 1.0, 1.0, 1.0, 1.0, 1.0, 1.0, 1.0, 0.9952, 0.9952, 1.0, 1.0, 1.0, 1.0, 1.0, 1.0, 1.0, 1.0, 1.0, 1.0, 1.0, 1.0, 1.0, 1.0, 1.0, 1.0, 1.0, 1.0, 1.0, 1.0, 1.0, 1.0, 0.9952, 0.9952, 1.0, 1.0, 1.0, 1.0, 1.0, 1.0, 1.0, 1.0, 1.0, 1.0, 1.0, 1.0, 1.0, 1.0, 1.0, 1.0, 1.0, 1.0, 1.0, 1.0, 1.0, 1.0, 0.9952]): _vg.add([_i], _w, 'REPLACE')
_vg = ob_cube.vertex_groups.new(name='Bone.002')
for _i, _w in zip([2, 3, 6, 7, 8, 57, 82, 83, 108, 109, 110, 111, 112, 113, 114, 115, 116, 117, 118, 119, 120, 121, 122, 123, 124, 125, 126, 127, 128, 129, 130, 131, 132, 133, 134, 135], [0.9989, 0.9989, 0.9989, 0.9989, 0.9952, 0.9952, 0.9952, 0.9952, 0.9989, 0.9989, 0.9989, 0.9989, 0.9993, 0.9993, 0.9993, 0.9993, 0.9993, 0.9993, 0.9993, 0.9993, 0.9993, 0.9993, 0.9993, 0.9993, 0.9993, 0.9993, 0.9993, 0.9993, 0.9993, 0.9993, 0.9993, 0.9993, 0.9992, 0.9992, 0.9992, 0.9992]): _vg.add([_i], _w, 'REPLACE')
_m = ob_cube.modifiers.new('Armature', 'ARMATURE')
_m.object = ob_armature
_m = ob_cube.modifiers.new('Auto Smooth', 'NODES')
_m.node_group = ng_auto_smooth
_gi = [s.identifier for s in ng_auto_smooth.interface.items_tree if s.item_type == 'SOCKET' and s.in_out == 'INPUT']
_m[_gi[1]] = 3.047  # Angle
ob_armature.location = (0.0, 0.0, 0.0)
ob_armature.rotation_euler = (-1.571, -2.22e-16, 2.22e-16)
ob_cylinder.parent = ob_armature_001
ob_cylinder.matrix_parent_inverse = Matrix(((1.835, -0.0, 0.0, -0.0), (-0.0, 1.835, -0.0, 0.0), (0.0, -0.0, 1.835, 0.8551), (-0.0, 0.0, -0.0, 1.0)))
ob_cylinder.location = (-0.4378, 0.0, 0.0)
ob_cylinder.scale = (0.2913, 0.5191, 0.5191)
_vg = ob_cylinder.vertex_groups.new(name='Bone')
_vg = ob_cylinder.vertex_groups.new(name='Bone.001')
_vg = ob_cylinder.vertex_groups.new(name='Bone.002')
for _i, _w in zip([3, 5, 11, 13, 15, 18, 21, 22, 23, 26, 29, 30, 31], [0.0312, 0.7623, 0.0243, 0.6075, 0.06008, 0.3245, 0.004486, 0.2996, 0.01732, 0.01618, 0.01903, 0.07739, 0.004946]): _vg.add([_i], _w, 'REPLACE')
_vg = ob_cylinder.vertex_groups.new(name='Bone.003')
for _i, _w in zip([18, 22, 24, 25, 26, 27, 28, 29, 30, 31, 32, 33, 34, 35, 36, 37, 38, 39, 40, 46, 48, 145, 152, 153, 154, 155], [0.07122, 0.06617, 0.08038, 0.03578, 0.7132, 0.1326, 0.02742, 0.06777, 0.3531, 0.09197, 0.003079, 0.0004151, 0.03573, 0.02047, 0.005095, 0.0428, 0.1053, 0.04223, 0.0518, 0.02514, 0.02344, 0.002237, 0.1636, 0.06652, 0.09983, 0.02555]): _vg.add([_i], _w, 'REPLACE')
_vg = ob_cylinder.vertex_groups.new(name='Bone.004')
for _i, _w in zip([21, 22, 23, 24, 25, 26, 27, 28, 29, 30, 31, 32, 33, 34, 35, 36, 37, 38, 39, 40, 41, 42, 43, 44, 45, 46, 47, 48, 49, 50, 51, 52, 53, 54, 55, 56, 57, 58, 59, 60, 61, 62, 63, 64, 65, 66, 67, 68, 69, 70, 71, 136, 137, 138, 139, 140, 141, 142, 143, 144, 145, 146, 147, 148, 149, 150, 151, 152, 153, 154, 155], [0.006671, 0.05058, 0.0142, 0.1331, 0.1884, 0.1028, 0.1505, 0.1789, 0.2026, 0.2213, 0.2164, 0.7542, 0.7144, 0.9289, 0.7771, 0.7098, 0.6886, 0.6968, 0.7055, 0.9088, 0.889, 0.9733, 0.9392, 0.8938, 0.8743, 0.8698, 0.876, 0.9422, 0.969, 0.982, 0.9608, 0.9719, 0.9679, 0.9683, 0.9675, 0.9912, 0.9875, 0.9978, 0.9932, 0.9887, 0.9873, 0.988, 0.9871, 0.9961, 0.9947, 0.9981, 0.9967, 0.995, 0.9947, 0.9948, 0.9944, 0.9846, 0.9935, 0.9967, 0.9921, 0.9927, 0.9785, 0.9894, 0.9963, 0.9656, 0.8888, 0.9066, 0.9918, 0.9694, 0.9785, 0.9974, 0.9957, 0.8173, 0.9142, 0.8836, 0.9464]): _vg.add([_i], _w, 'REPLACE')
_vg = ob_cylinder.vertex_groups.new(name='Bone.005')
for _i, _w in zip([1, 3, 5, 13, 14, 15, 16, 17, 18, 22, 23, 24, 25, 26, 29, 30, 31, 32, 33, 37, 38, 39, 40, 41, 46, 47, 145, 162, 167], [0.05413, 0.8132, 0.0945, 0.1413, 0.00166, 0.7254, 0.9438, 0.9405, 0.2953, 0.28, 0.8603, 0.7422, 0.7255, 0.07277, 0.04907, 0.1772, 0.6054, 0.2036, 0.2379, 0.01548, 0.08097, 0.2017, 0.01805, 0.08413, 0.03409, 0.08252, 0.07781, 0.005, 0.00134]): _vg.add([_i], _w, 'REPLACE')
_vg = ob_cylinder.vertex_groups.new(name='Bone.009')
for _i, _w in zip([0, 1, 3, 15, 23, 161], [0.01652, 0.9254, 0.1214, 0.1592, 0.03297, 0.01729]): _vg.add([_i], _w, 'REPLACE')
_vg = ob_cylinder.vertex_groups.new(name='Bone.010')
for _i, _w in zip([17, 156, 157, 161, 162, 163, 167, 168, 169, 173, 174, 175, 179], [0.02952, 0.9711, 1.002, 0.9639, 0.9712, 1.004, 0.9643, 0.9986, 1.003, 1.001, 1.001, 1.004, 0.9992]): _vg.add([_i], _w, 'REPLACE')
_vg = ob_cylinder.vertex_groups.new(name='Bone.006')
for _i, _w in zip([5, 7, 9, 11, 13, 18, 19, 20, 21, 22, 26, 27, 28, 29, 30, 31, 35, 36, 37, 38, 39, 43, 44, 45, 46, 146], [0.0634, 0.4683, 0.02255, 0.4267, 0.09961, 0.2832, 0.756, 0.1194, 0.648, 0.264, 0.07769, 0.6544, 0.6392, 0.5798, 0.1515, 0.03725, 0.1632, 0.2106, 0.1933, 0.08177, 0.005996, 0.00975, 0.07402, 0.07771, 0.0234, 0.06196]): _vg.add([_i], _w, 'REPLACE')
_vg = ob_cylinder.vertex_groups.new(name='Bone.007')
for _i, _w in zip([5, 7, 8, 9, 11, 13, 19, 20, 21, 22, 27, 28, 29, 36, 159, 160, 164, 165, 166, 177], [0.03572, 0.5014, 0.01558, 0.9431, 0.5006, 0.07319, 0.2345, 0.8363, 0.2718, 0.004671, 0.03091, 0.115, 0.0644, 0.01303, 0.1182, 0.007013, 0.1222, 0.725, 0.05221, 0.01251]): _vg.add([_i], _w, 'REPLACE')
_vg = ob_cylinder.vertex_groups.new(name='Bone.008')
for _i, _w in zip([20, 158, 159, 160, 164, 165, 166, 170, 171, 172, 176, 177, 178], [0.01355, 0.9969, 0.8807, 0.9579, 0.8883, 0.2583, 0.9421, 1.01, 0.9972, 1.0, 1.067, 0.9682, 1.003]): _vg.add([_i], _w, 'REPLACE')
_vg = ob_cylinder.vertex_groups.new(name='Bone.011')
for _i, _w in zip([0, 2, 4, 8, 10, 12, 13, 14, 72, 73, 74, 77, 78, 79, 80, 81, 82, 83, 90, 91], [0.843, 0.7834, 0.07377, 0.03068, 0.1397, 0.7736, 0.005323, 0.8721, 0.5073, 0.517, 0.5756, 0.01021, 0.4117, 0.5483, 0.8543, 0.7162, 0.08586, 0.1143, 0.02578, 0.003474]): _vg.add([_i], _w, 'REPLACE')
_vg = ob_cylinder.vertex_groups.new(name='Bone.012')
for _i, _w in zip([0, 2, 14, 72, 73, 74, 78, 79, 80, 81, 84, 85, 90, 91, 92, 94, 95, 100, 101, 102, 110, 111], [0.05628, 0.03366, 0.03713, 0.4862, 0.4807, 0.005474, 0.07004, 0.4164, 0.08488, 0.1429, 0.8107, 0.9005, 0.6759, 0.7182, 0.7931, 0.2569, 0.1417, 0.3754, 0.3475, 0.2665, 0.03598, 0.01721]): _vg.add([_i], _w, 'REPLACE')
_vg = ob_cylinder.vertex_groups.new(name='Bone.013')
for _i, _w in zip([84, 85, 90, 91, 92, 94, 95, 100, 101, 102, 104, 110, 111, 112, 114, 115, 120, 121, 124, 130], [0.1663, 0.08971, 0.2661, 0.2405, 0.1718, 0.6965, 0.8325, 0.5718, 0.6084, 0.6759, 0.126, 0.71, 0.6844, 0.03754, 0.4105, 0.03273, 0.5602, 0.5367, 0.004954, 0.01063]): _vg.add([_i], _w, 'REPLACE')
_vg = ob_cylinder.vertex_groups.new(name='Bone.018')
for _i, _w in zip([94, 100, 101, 102, 104, 105, 110, 111, 112, 114, 115, 120, 121, 122, 124, 125, 129, 130, 131, 135], [0.03326, 0.01041, 0.008856, 0.04941, 0.8621, 0.9912, 0.2446, 0.2805, 0.9464, 0.587, 0.958, 0.4207, 0.4498, 0.9742, 0.9703, 1.003, 0.9939, 0.969, 0.9982, 0.996]): _vg.add([_i], _w, 'REPLACE')
_vg = ob_cylinder.vertex_groups.new(name='Bone.014')
for _i, _w in zip([0, 2, 4, 6, 8, 10, 12, 14, 74, 75, 76, 77, 78, 80, 81, 82, 83, 93], [0.04989, 0.1371, 0.9027, 0.897, 0.8199, 0.7334, 0.1566, 0.02032, 0.3311, 0.07253, 0.06168, 0.2307, 0.396, 0.04972, 0.1007, 0.7361, 0.6134, 0.0115]): _vg.add([_i], _w, 'REPLACE')
_vg = ob_cylinder.vertex_groups.new(name='Bone.015')
for _i, _w in zip([6, 8, 10, 74, 75, 76, 77, 78, 82, 83, 86, 87, 88, 89, 93, 96, 97, 98, 99, 103, 109, 113], [0.06081, 0.0941, 0.07853, 0.06165, 0.9182, 0.9266, 0.7219, 0.1061, 0.1679, 0.2418, 0.7851, 0.9023, 0.8302, 0.7295, 0.6815, 0.2757, 0.1438, 0.2471, 0.3541, 0.3834, 0.0186, 0.03901]): _vg.add([_i], _w, 'REPLACE')
_vg = ob_cylinder.vertex_groups.new(name='Bone.016')
for _i, _w in zip([86, 87, 88, 89, 93, 96, 97, 98, 99, 103, 106, 108, 109, 113, 116, 117, 118, 119, 123, 134], [0.1796, 0.09177, 0.1581, 0.2407, 0.2666, 0.6644, 0.8306, 0.7121, 0.6065, 0.5665, 0.04247, 0.1246, 0.6776, 0.7054, 0.01563, 0.07576, 0.3802, 0.5216, 0.5601, 0.07637]): _vg.add([_i], _w, 'REPLACE')
_vg = ob_cylinder.vertex_groups.new(name='Bone.019')
for _i, _w in zip([96, 98, 99, 103, 106, 107, 108, 109, 113, 116, 117, 118, 119, 123, 126, 127, 128, 132, 133, 134], [0.05222, 0.02824, 0.009647, 0.0124, 0.9431, 0.9974, 0.8638, 0.2869, 0.248, 0.9643, 0.9233, 0.6173, 0.4666, 0.4201, 0.9951, 0.9994, 0.9799, 0.9997, 1.01, 0.923]): _vg.add([_i], _w, 'REPLACE')
_m = ob_cylinder.modifiers.new('Armature', 'ARMATURE')
_m.object = ob_armature_001
ob_armature_001.location = (0.0, 0.0, -0.466)
ob_armature_001.scale = (0.5449, 0.5449, 0.5449)

# ---- collection membership
col_collection.objects.link(ob_cube)
col_collection.objects.link(ob_armature)
col_collection.objects.link(ob_cylinder)
col_collection.objects.link(ob_armature_001)

# ---- scene / render settings (as saved in the file)
scene.frame_start = 1; scene.frame_end = 250; scene.frame_set(1)
scene.render.engine = 'BLENDER_EEVEE_NEXT'
scene.cycles.sampling_pattern = 'TABULATED_SOBOL'
scene.view_settings.view_transform = 'Filmic'
bpy.context.view_layer.update()

# ---- added for rendering (the .blend has no active camera and no usable light): camera, sun
cam_auto = bpy.data.cameras.new('AutoCamera')
cam_auto.lens = 50.0
cam_auto.sensor_width = 36.0
cam_auto.clip_end = 1000.0
ob_auto_camera = bpy.data.objects.new('AutoCamera', cam_auto)
scene.collection.objects.link(ob_auto_camera)
ob_auto_camera.location = (5.29936, -6.8743, 4.2028)
ob_auto_camera.rotation_euler = (1.09748, -7.21219e-08, 0.694738)
scene.camera = ob_auto_camera
light_auto_sun = bpy.data.lights.new('AutoSun', 'SUN')
light_auto_sun.energy = 3.0
light_auto_sun.angle = 0.0523599
ob_auto_sun = bpy.data.objects.new('AutoSun', light_auto_sun)
scene.collection.objects.link(ob_auto_sun)
ob_auto_sun.rotation_euler = (0.872665, 0.174533, 0.523599)
bpy.context.view_layer.update()
